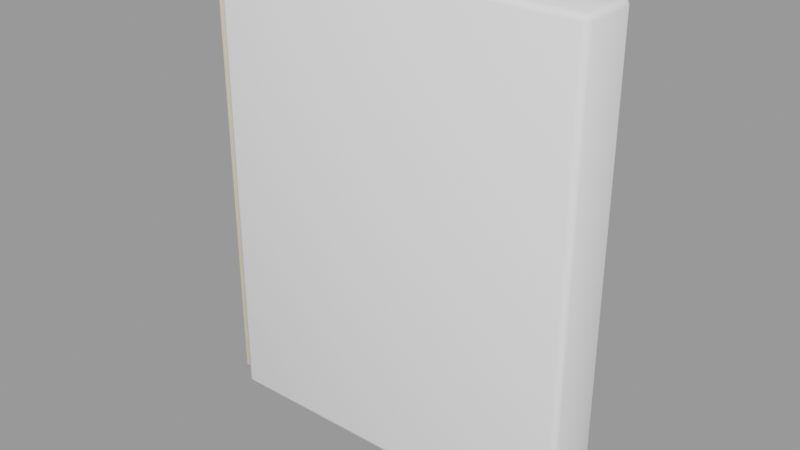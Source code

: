 # Source: crate_book.blend  (saved by Blender 3.4.6; exported with 4.5.12 LTS)
import bpy
from mathutils import Matrix  # noqa: F401  (used for matrix-valued properties, if any)

bpy.ops.wm.read_factory_settings(use_empty=True)
scene = bpy.context.scene
scene.name = 'Scene'

# ---- collections
col_buch_f_r_die_kisten = bpy.data.collections.new('Buch für die Kisten'); scene.collection.children.link(col_buch_f_r_die_kisten)

# ---- materials (node trees are filled in below, after node groups)
mat_cover = bpy.data.materials.new('cover')
mat_cover.use_transparent_shadow = False
mat_pages = bpy.data.materials.new('pages')
mat_pages.use_transparent_shadow = False

# ---- node groups
ng_auto_smooth = bpy.data.node_groups.new('Auto Smooth', 'GeometryNodeTree')
_s = ng_auto_smooth.interface.new_socket(name='Geometry', in_out='OUTPUT', socket_type='NodeSocketGeometry')
_s = ng_auto_smooth.interface.new_socket(name='Geometry', in_out='INPUT', socket_type='NodeSocketGeometry')
_s = ng_auto_smooth.interface.new_socket(name='Angle', in_out='INPUT', socket_type='NodeSocketFloat')
_s.subtype = 'ANGLE'
_s.min_value = 0.0
_s.max_value = 3.142
ng_auto_smooth.is_modifier = True
_N = ng_auto_smooth.nodes; _L = ng_auto_smooth.links
n0 = _N.new('NodeGroupOutput'); n0.name = 'Group Output'; n0.location = (480, -100)
n1 = _N.new('NodeGroupInput'); n1.name = 'Group Input'; n1.location = (-420, -300)
n2 = _N.new('NodeGroupInput'); n2.name = 'Group Input.001'; n2.location = (-60, -100)
n3 = _N.new('GeometryNodeSetShadeSmooth'); n3.name = 'Set Shade Smooth'; n3.location = (120, -100)
n3.domain = 'EDGE'
n4 = _N.new('GeometryNodeSetShadeSmooth'); n4.name = 'Set Shade Smooth.001'; n4.location = (300, -100)
n5 = _N.new('GeometryNodeInputMeshEdgeAngle'); n5.name = 'Edge Angle'; n5.location = (-420, -220)
n6 = _N.new('GeometryNodeInputEdgeSmooth'); n6.name = 'Is Edge Smooth'; n6.location = (-60, -160)
n7 = _N.new('GeometryNodeInputShadeSmooth'); n7.name = 'Is Face Smooth'; n7.location = (-240, -340)
n8 = _N.new('FunctionNodeBooleanMath'); n8.name = 'Boolean Math'; n8.location = (-60, -220)
n9 = _N.new('FunctionNodeCompare'); n9.name = 'Compare'; n9.location = (-240, -180)
n9.operation = 'LESS_EQUAL'
_L.new(n5.outputs[0], n9.inputs[0])
_L.new(n4.outputs[0], n0.inputs[0])
_L.new(n1.outputs[1], n9.inputs[1])
_L.new(n9.outputs[0], n8.inputs[0])
_L.new(n7.outputs[0], n8.inputs[1])
_L.new(n2.outputs[0], n3.inputs[0])
_L.new(n6.outputs[0], n3.inputs[1])
_L.new(n3.outputs[0], n4.inputs[0])
_L.new(n8.outputs[0], n3.inputs[2])
n0.is_active_output = True

# ---- material node trees
mat_cover.use_nodes = True; mat_cover.node_tree.nodes.clear()
_N = mat_cover.node_tree.nodes; _L = mat_cover.node_tree.links
n0 = _N.new('ShaderNodeBsdfPrincipled'); n0.name = 'Principled BSDF'; n0.location = (10, 300)
n0.distribution = 'GGX'
n0.subsurface_method = 'RANDOM_WALK_SKIN'
n0.inputs[2].default_value = 0.7
n0.inputs[3].default_value = 1.45
n0.inputs[13].default_value = 0.3
n0.inputs[27].default_value = (0.0, 0.0, 0.0, 1.0)
n0.inputs[28].default_value = 1.0
n1 = _N.new('ShaderNodeOutputMaterial'); n1.name = 'Material Output'; n1.location = (300, 300)
n2 = _N.new('ShaderNodeTexCoord'); n2.name = 'Texture Coordinate'; n2.location = (0, 0)
n3 = _N.new('ShaderNodeRGB'); n3.name = 'RGB'; n3.location = (0, 0)
n3.outputs[0].default_value = (1.0, 1.0, 1.0, 1.0)
n4 = _N.new('ShaderNodeAttribute'); n4.name = 'Attribute'; n4.location = (0, 0)
n4.attribute_name = 'tint'
n5 = _N.new('ShaderNodeMixRGB'); n5.name = 'Mix (Legacy)'; n5.location = (0, 0)
n5.blend_type = 'MULTIPLY'
n5.inputs[0].default_value = 1.0
n6 = _N.new('ShaderNodeTexNoise'); n6.name = 'Noise Texture'; n6.location = (0, 0)
n6.inputs[2].default_value = 4.0
n6.inputs[3].default_value = 4.0
n7 = _N.new('ShaderNodeMapRange'); n7.name = 'Map Range'; n7.location = (0, 0)
n7.inputs[1].default_value = 0.3
n7.inputs[2].default_value = 0.7
n7.inputs[3].default_value = 1.0
n8 = _N.new('ShaderNodeHueSaturation'); n8.name = 'Hue Saturation Value'; n8.location = (0, 0)
n9 = _N.new('ShaderNodeTexNoise'); n9.name = 'Noise Texture.001'; n9.location = (0, 0)
n9.inputs[2].default_value = 6.0
n9.inputs[3].default_value = 8.0
n10 = _N.new('ShaderNodeBump'); n10.name = 'Bump'; n10.location = (0, 0)
n10.inputs[0].default_value = 0.05
n10.inputs[1].default_value = 0.02
n10.inputs[2].default_value = 1.0
_L.new(n0.outputs[0], n1.inputs[0])
_L.new(n3.outputs[0], n5.inputs[1])
_L.new(n4.outputs[0], n5.inputs[2])
_L.new(n2.outputs[3], n6.inputs[0])
_L.new(n6.outputs[0], n7.inputs[0])
_L.new(n5.outputs[0], n8.inputs[4])
_L.new(n7.outputs[0], n8.inputs[2])
_L.new(n2.outputs[3], n9.inputs[0])
_L.new(n8.outputs[0], n0.inputs[0])
_L.new(n9.outputs[0], n10.inputs[3])
_L.new(n10.outputs[0], n0.inputs[5])
n1.is_active_output = True
mat_pages.use_nodes = True; mat_pages.node_tree.nodes.clear()
_N = mat_pages.node_tree.nodes; _L = mat_pages.node_tree.links
n0 = _N.new('ShaderNodeBsdfPrincipled'); n0.name = 'Principled BSDF'; n0.location = (10, 300)
n0.distribution = 'GGX'
n0.subsurface_method = 'RANDOM_WALK_SKIN'
n0.inputs[2].default_value = 0.85
n0.inputs[3].default_value = 1.45
n0.inputs[13].default_value = 0.3
n0.inputs[27].default_value = (0.0, 0.0, 0.0, 1.0)
n0.inputs[28].default_value = 1.0
n1 = _N.new('ShaderNodeOutputMaterial'); n1.name = 'Material Output'; n1.location = (300, 300)
n2 = _N.new('ShaderNodeTexCoord'); n2.name = 'Texture Coordinate'; n2.location = (0, 0)
n3 = _N.new('ShaderNodeRGB'); n3.name = 'RGB'; n3.location = (0, 0)
n3.outputs[0].default_value = (0.8481, 0.7484, 0.5382, 1.0)
n4 = _N.new('ShaderNodeAttribute'); n4.name = 'Attribute'; n4.location = (0, 0)
n4.attribute_name = 'tint'
n5 = _N.new('ShaderNodeMixRGB'); n5.name = 'Mix (Legacy)'; n5.location = (0, 0)
n5.blend_type = 'MULTIPLY'
n5.inputs[0].default_value = 1.0
n6 = _N.new('ShaderNodeTexNoise'); n6.name = 'Noise Texture'; n6.location = (0, 0)
n6.inputs[2].default_value = 4.0
n6.inputs[3].default_value = 4.0
n7 = _N.new('ShaderNodeMapRange'); n7.name = 'Map Range'; n7.location = (0, 0)
n7.inputs[1].default_value = 0.3
n7.inputs[2].default_value = 0.7
n7.inputs[3].default_value = 0.96
n7.inputs[4].default_value = 1.04
n8 = _N.new('ShaderNodeHueSaturation'); n8.name = 'Hue Saturation Value'; n8.location = (0, 0)
n9 = _N.new('ShaderNodeTexNoise'); n9.name = 'Noise Texture.001'; n9.location = (0, 0)
n9.inputs[2].default_value = 6.0
n9.inputs[3].default_value = 8.0
n10 = _N.new('ShaderNodeBump'); n10.name = 'Bump'; n10.location = (0, 0)
n10.inputs[0].default_value = 0.25
n10.inputs[1].default_value = 0.02
n10.inputs[2].default_value = 1.0
_L.new(n0.outputs[0], n1.inputs[0])
_L.new(n3.outputs[0], n5.inputs[1])
_L.new(n4.outputs[0], n5.inputs[2])
_L.new(n2.outputs[3], n6.inputs[0])
_L.new(n6.outputs[0], n7.inputs[0])
_L.new(n5.outputs[0], n8.inputs[4])
_L.new(n7.outputs[0], n8.inputs[2])
_L.new(n2.outputs[3], n9.inputs[0])
_L.new(n8.outputs[0], n0.inputs[0])
_L.new(n9.outputs[0], n10.inputs[3])
_L.new(n10.outputs[0], n0.inputs[5])
n1.is_active_output = True

# ---- meshes
me_buchdeckel = bpy.data.meshes.new('Buchdeckel')
me_buchdeckel.from_pydata([(0.08014, -0.01291, 0.0003493), (-0.08006, -0.01304, 1.909e-06), (-0.08007, -0.01299, 0.1996), (0.07982, -0.01294, 0.1998), (0.08021, 0.01304, 0.000378), (0.07984, 0.01298, 0.1998), (-0.0801, 0.01295, 0.1997), (-0.08006, 0.01293, 8.851e-05)], [], [(0, 3, 2, 1), (4, 7, 6, 5), (0, 4, 5, 3), (1, 2, 6, 7), (0, 1, 7, 4), (3, 5, 6, 2)])
me_buchdeckel.polygons.foreach_set('use_smooth', [True] * 6)
_ca = me_buchdeckel.color_attributes.new('tint', 'FLOAT_COLOR', 'POINT')
_ca.data.foreach_set('color', [1.0, 1.0, 1.0, 1.0, 1.0, 1.0, 1.0, 1.0, 1.0, 1.0, 1.0, 1.0, 1.0, 1.0, 1.0, 1.0, 1.0, 1.0, 1.0, 1.0, 1.0, 1.0, 1.0, 1.0, 1.0, 1.0, 1.0, 1.0, 1.0, 1.0, 1.0, 1.0])
me_buchdeckel.materials.append(mat_cover)
me_buchdeckel.update()
me_buchseiten = bpy.data.meshes.new('Buchseiten')
me_buchseiten.from_pydata([(0.06791, -0.01083, 0.006133), (-0.08416, -0.0108, 0.005894), (-0.08423, -0.01092, 0.1938), (0.06785, -0.01101, 0.194), (0.06792, 0.01101, 0.006141), (0.06786, 0.01085, 0.194), (-0.08423, 0.01094, 0.1938), (-0.08416, 0.01104, 0.005901)], [], [(0, 3, 2, 1), (4, 7, 6, 5), (0, 4, 5, 3), (1, 2, 6, 7), (0, 1, 7, 4), (3, 5, 6, 2)])
me_buchseiten.polygons.foreach_set('use_smooth', [True] * 6)
_ca = me_buchseiten.color_attributes.new('tint', 'FLOAT_COLOR', 'POINT')
_ca.data.foreach_set('color', [0.9922, 0.9913, 0.9904, 1.0, 0.9922, 0.9913, 0.9904, 1.0, 0.9922, 0.9913, 0.9904, 1.0, 0.9922, 0.9913, 0.9904, 1.0, 0.9922, 0.9913, 0.9904, 1.0, 0.9922, 0.9913, 0.9904, 1.0, 0.9922, 0.9913, 0.9904, 1.0, 0.9922, 0.9913, 0.9904, 1.0])
me_buchseiten.materials.append(mat_pages)
me_buchseiten.update()

# ---- objects
ob_buchdeckel = bpy.data.objects.new('Buchdeckel', me_buchdeckel)
ob_buchseiten = bpy.data.objects.new('Buchseiten', me_buchseiten)

# ---- transforms, parenting, visibility, modifiers, constraints
ob_buchdeckel.location = (0.0, 0.0, 0.0)
_m = ob_buchdeckel.modifiers.new('Weiche Kanten', 'BEVEL')
_m.width = 0.0024
_m.width_pct = 0.0024
_m.segments = 2
_m.angle_limit = 0.6981
_m = ob_buchdeckel.modifiers.new('Auto Smooth', 'NODES')
_m.node_group = ng_auto_smooth
_gi = [s.identifier for s in ng_auto_smooth.interface.items_tree if s.item_type == 'SOCKET' and s.in_out == 'INPUT']
_m[_gi[1]] = 0.8727  # 'Angle'
ob_buchseiten.location = (0.0, 0.0, 0.0)
_m = ob_buchseiten.modifiers.new('Weiche Kanten', 'BEVEL')
_m.width = 0.00128
_m.width_pct = 0.00128
_m.segments = 2
_m.angle_limit = 0.6981
_m = ob_buchseiten.modifiers.new('Auto Smooth', 'NODES')
_m.node_group = ng_auto_smooth
_gi = [s.identifier for s in ng_auto_smooth.interface.items_tree if s.item_type == 'SOCKET' and s.in_out == 'INPUT']
_m[_gi[1]] = 0.8727  # 'Angle'

# ---- collection membership
col_buch_f_r_die_kisten.objects.link(ob_buchdeckel)
col_buch_f_r_die_kisten.objects.link(ob_buchseiten)

# ---- scene / render settings (as saved in the file)
scene.frame_start = 1; scene.frame_end = 250; scene.frame_set(1)
scene.render.engine = 'BLENDER_EEVEE_NEXT'
scene.cycles.sampling_pattern = 'TABULATED_SOBOL'
scene.cycles.use_light_tree = False
scene.view_settings.view_transform = 'Filmic'
bpy.context.view_layer.update()

# ---- added for rendering (the .blend has no active camera and no usable light): camera, sun + grey world if the file has none
cam_auto = bpy.data.cameras.new('AutoCamera')
cam_auto.lens = 50.0
cam_auto.sensor_width = 36.0
cam_auto.clip_end = 1000.0
ob_auto_camera = bpy.data.objects.new('AutoCamera', cam_auto)
scene.collection.objects.link(ob_auto_camera)
ob_auto_camera.location = (0.238564, -0.2887, 0.292354)
ob_auto_camera.rotation_euler = (1.09748, -7.21219e-08, 0.694738)
scene.camera = ob_auto_camera
light_auto_sun = bpy.data.lights.new('AutoSun', 'SUN')
light_auto_sun.energy = 3.0
light_auto_sun.angle = 0.0523599
ob_auto_sun = bpy.data.objects.new('AutoSun', light_auto_sun)
scene.collection.objects.link(ob_auto_sun)
ob_auto_sun.rotation_euler = (0.872665, 0.174533, 0.523599)
if scene.world is None:
    world_auto = bpy.data.worlds.new('AutoWorld')
    world_auto.color = (0.3, 0.3, 0.3)
    scene.world = world_auto
bpy.context.view_layer.update()
